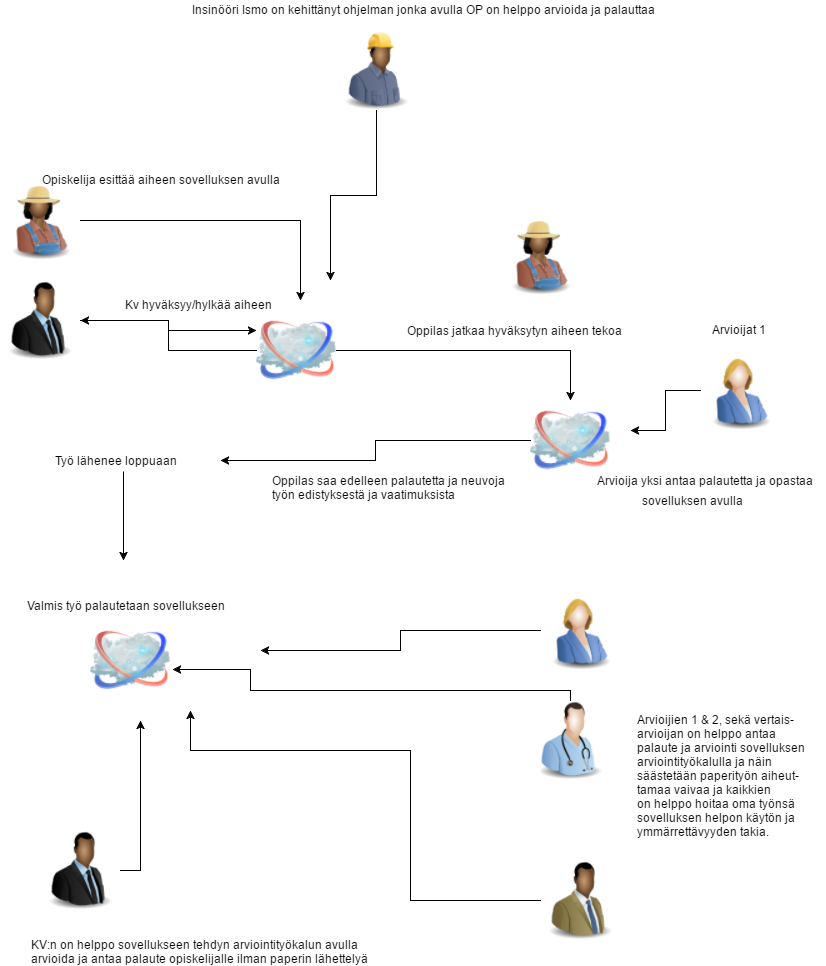

The diagram above was exported from draw.io. Its source (the exported page's mxGraphModel, read from the mxfile embedded in the PNG):
<mxGraphModel dx="1186" dy="739" grid="1" gridSize="10" guides="1" tooltips="1" connect="1" arrows="1" fold="1" page="1" pageScale="1" pageWidth="850" pageHeight="1100" background="#ffffff" math="0" shadow="0">
  <root>
    <mxCell id="0" />
    <mxCell id="1" parent="0" />
    <mxCell id="15" style="edgeStyle=orthogonalEdgeStyle;rounded=0;html=1;exitX=0.5;exitY=1;jettySize=auto;orthogonalLoop=1;" edge="1" parent="1" source="2">
      <mxGeometry relative="1" as="geometry">
        <mxPoint x="350" y="310" as="targetPoint" />
      </mxGeometry>
    </mxCell>
    <mxCell id="2" value="" style="image;html=1;labelBackgroundColor=#ffffff;image=img/lib/clip_art/people/Construction_Worker_Man_Black_128x128.png" vertex="1" parent="1">
      <mxGeometry x="356" y="60" width="80" height="80" as="geometry" />
    </mxCell>
    <mxCell id="3" value="Insinööri Ismo on kehittänyt ohjelman jonka avulla OP on helppo arvioida ja palauttaa&amp;nbsp;" style="text;html=1;resizable=0;points=[];autosize=1;align=left;verticalAlign=top;spacingTop=-4;" vertex="1" parent="1">
      <mxGeometry x="210" y="30" width="480" height="20" as="geometry" />
    </mxCell>
    <mxCell id="10" style="edgeStyle=orthogonalEdgeStyle;rounded=0;html=1;jettySize=auto;orthogonalLoop=1;" edge="1" parent="1" source="4">
      <mxGeometry relative="1" as="geometry">
        <mxPoint x="320" y="330" as="targetPoint" />
      </mxGeometry>
    </mxCell>
    <mxCell id="4" value="" style="image;html=1;labelBackgroundColor=#ffffff;image=img/lib/clip_art/people/Farmer_Woman_Black_128x128.png" vertex="1" parent="1">
      <mxGeometry x="20" y="210" width="80" height="80" as="geometry" />
    </mxCell>
    <mxCell id="12" style="edgeStyle=orthogonalEdgeStyle;rounded=0;html=1;entryX=0;entryY=0.25;jettySize=auto;orthogonalLoop=1;" edge="1" parent="1" source="6" target="9">
      <mxGeometry relative="1" as="geometry" />
    </mxCell>
    <mxCell id="6" value="" style="image;html=1;labelBackgroundColor=#ffffff;image=img/lib/clip_art/people/Suit_Man_Black_128x128.png" vertex="1" parent="1">
      <mxGeometry x="20" y="310" width="80" height="80" as="geometry" />
    </mxCell>
    <mxCell id="14" style="edgeStyle=orthogonalEdgeStyle;rounded=0;html=1;entryX=1;entryY=0.5;jettySize=auto;orthogonalLoop=1;" edge="1" parent="1" source="9" target="6">
      <mxGeometry relative="1" as="geometry" />
    </mxCell>
    <mxCell id="16" style="edgeStyle=orthogonalEdgeStyle;rounded=0;html=1;jettySize=auto;orthogonalLoop=1;entryX=0.5;entryY=0;" edge="1" parent="1" source="9" target="19">
      <mxGeometry relative="1" as="geometry">
        <mxPoint x="580" y="380" as="targetPoint" />
        <Array as="points">
          <mxPoint x="590" y="380" />
        </Array>
      </mxGeometry>
    </mxCell>
    <mxCell id="9" value="" style="image;html=1;labelBackgroundColor=#ffffff;image=img/lib/clip_art/networking/Cloud_128x128.png" vertex="1" parent="1">
      <mxGeometry x="276" y="340" width="80" height="80" as="geometry" />
    </mxCell>
    <mxCell id="11" value="Opiskelija esittää aiheen sovelluksen avulla&amp;nbsp;" style="text;html=1;resizable=0;points=[];autosize=1;align=left;verticalAlign=top;spacingTop=-4;" vertex="1" parent="1">
      <mxGeometry x="60" y="200" width="260" height="20" as="geometry" />
    </mxCell>
    <mxCell id="13" value="Kv hyväksyy/hylkää aiheen&amp;nbsp;" style="text;html=1;resizable=0;points=[];autosize=1;align=left;verticalAlign=top;spacingTop=-4;" vertex="1" parent="1">
      <mxGeometry x="143" y="325" width="170" height="20" as="geometry" />
    </mxCell>
    <mxCell id="17" value="Oppilas jatkaa hyväksytyn aiheen tekoa" style="text;html=1;resizable=0;points=[];autosize=1;align=left;verticalAlign=top;spacingTop=-4;" vertex="1" parent="1">
      <mxGeometry x="425" y="351" width="230" height="20" as="geometry" />
    </mxCell>
    <mxCell id="18" value="" style="image;html=1;labelBackgroundColor=#ffffff;image=img/lib/clip_art/people/Farmer_Woman_Black_128x128.png" vertex="1" parent="1">
      <mxGeometry x="520" y="245" width="80" height="80" as="geometry" />
    </mxCell>
    <mxCell id="29" style="edgeStyle=orthogonalEdgeStyle;rounded=0;html=1;jettySize=auto;orthogonalLoop=1;" edge="1" parent="1" source="19">
      <mxGeometry relative="1" as="geometry">
        <mxPoint x="240" y="490" as="targetPoint" />
      </mxGeometry>
    </mxCell>
    <mxCell id="19" value="" style="image;html=1;labelBackgroundColor=#ffffff;image=img/lib/clip_art/networking/Cloud_128x128.png" vertex="1" parent="1">
      <mxGeometry x="550" y="430" width="80" height="80" as="geometry" />
    </mxCell>
    <mxCell id="26" style="edgeStyle=orthogonalEdgeStyle;rounded=0;html=1;jettySize=auto;orthogonalLoop=1;" edge="1" parent="1" source="20">
      <mxGeometry relative="1" as="geometry">
        <mxPoint x="650" y="460" as="targetPoint" />
      </mxGeometry>
    </mxCell>
    <mxCell id="20" value="" style="image;html=1;labelBackgroundColor=#ffffff;image=img/lib/clip_art/people/Suit_Woman_Blue_128x128.png" vertex="1" parent="1">
      <mxGeometry x="720" y="380" width="80" height="80" as="geometry" />
    </mxCell>
    <mxCell id="25" value="Arvioijat 1" style="text;html=1;resizable=0;points=[];autosize=1;align=left;verticalAlign=top;spacingTop=-4;" vertex="1" parent="1">
      <mxGeometry x="730" y="350" width="70" height="20" as="geometry" />
    </mxCell>
    <mxCell id="27" value="Arvioija yksi antaa palautetta ja opastaa&amp;nbsp;" style="text;html=1;resizable=0;points=[];autosize=1;align=left;verticalAlign=top;spacingTop=-4;" vertex="1" parent="1">
      <mxGeometry x="615" y="501" width="230" height="20" as="geometry" />
    </mxCell>
    <mxCell id="28" value="sovelluksen avulla" style="text;html=1;resizable=0;points=[];autosize=1;align=left;verticalAlign=top;spacingTop=-4;" vertex="1" parent="1">
      <mxGeometry x="660" y="521" width="120" height="20" as="geometry" />
    </mxCell>
    <mxCell id="31" style="edgeStyle=orthogonalEdgeStyle;rounded=0;html=1;jettySize=auto;orthogonalLoop=1;" edge="1" parent="1" source="30">
      <mxGeometry relative="1" as="geometry">
        <mxPoint x="143" y="590" as="targetPoint" />
      </mxGeometry>
    </mxCell>
    <mxCell id="30" value="Työ lähenee loppuaan&amp;nbsp;" style="text;html=1;resizable=0;points=[];autosize=1;align=left;verticalAlign=top;spacingTop=-4;" vertex="1" parent="1">
      <mxGeometry x="73" y="481" width="140" height="20" as="geometry" />
    </mxCell>
    <mxCell id="32" value="Oppilas saa edelleen palautetta ja neuvoja&amp;nbsp;&lt;div&gt;työn edistyksestä ja vaatimuksista&amp;nbsp;&lt;/div&gt;&lt;div&gt;&lt;br&gt;&lt;/div&gt;" style="text;html=1;resizable=0;points=[];autosize=1;align=left;verticalAlign=top;spacingTop=-4;" vertex="1" parent="1">
      <mxGeometry x="290" y="501" width="250" height="40" as="geometry" />
    </mxCell>
    <mxCell id="36" style="edgeStyle=orthogonalEdgeStyle;rounded=0;html=1;jettySize=auto;orthogonalLoop=1;" edge="1" parent="1" source="33">
      <mxGeometry relative="1" as="geometry">
        <mxPoint x="160" y="750" as="targetPoint" />
      </mxGeometry>
    </mxCell>
    <mxCell id="33" value="" style="image;html=1;labelBackgroundColor=#ffffff;image=img/lib/clip_art/people/Suit_Man_Black_128x128.png" vertex="1" parent="1">
      <mxGeometry x="60" y="860" width="80" height="80" as="geometry" />
    </mxCell>
    <mxCell id="34" value="" style="image;html=1;labelBackgroundColor=#ffffff;image=img/lib/clip_art/networking/Cloud_128x128.png" vertex="1" parent="1">
      <mxGeometry x="110" y="650" width="80" height="80" as="geometry" />
    </mxCell>
    <mxCell id="35" value="Valmis työ palautetaan sovellukseen" style="text;html=1;resizable=0;points=[];autosize=1;align=left;verticalAlign=top;spacingTop=-4;" vertex="1" parent="1">
      <mxGeometry x="45" y="626" width="210" height="20" as="geometry" />
    </mxCell>
    <mxCell id="37" value="KV:n on helppo sovellukseen tehdyn arviointityökalun avulla&amp;nbsp;&lt;div&gt;arvioida ja antaa palaute opiskelijalle ilman paperin lähettelyä&lt;/div&gt;" style="text;html=1;resizable=0;points=[];autosize=1;align=left;verticalAlign=top;spacingTop=-4;" vertex="1" parent="1">
      <mxGeometry x="49" y="965" width="350" height="30" as="geometry" />
    </mxCell>
    <mxCell id="41" style="edgeStyle=orthogonalEdgeStyle;rounded=0;html=1;jettySize=auto;orthogonalLoop=1;" edge="1" parent="1" source="38">
      <mxGeometry relative="1" as="geometry">
        <mxPoint x="280" y="680" as="targetPoint" />
      </mxGeometry>
    </mxCell>
    <mxCell id="38" value="" style="image;html=1;labelBackgroundColor=#ffffff;image=img/lib/clip_art/people/Suit_Woman_Blue_128x128.png" vertex="1" parent="1">
      <mxGeometry x="560" y="620" width="80" height="80" as="geometry" />
    </mxCell>
    <mxCell id="42" style="edgeStyle=orthogonalEdgeStyle;rounded=0;html=1;jettySize=auto;orthogonalLoop=1;" edge="1" parent="1" source="39">
      <mxGeometry relative="1" as="geometry">
        <mxPoint x="192" y="699" as="targetPoint" />
        <Array as="points">
          <mxPoint x="590" y="720" />
          <mxPoint x="270" y="720" />
          <mxPoint x="270" y="699" />
        </Array>
      </mxGeometry>
    </mxCell>
    <mxCell id="39" value="" style="image;html=1;labelBackgroundColor=#ffffff;image=img/lib/clip_art/people/Nurse_Man_128x128.png" vertex="1" parent="1">
      <mxGeometry x="550" y="730" width="80" height="80" as="geometry" />
    </mxCell>
    <mxCell id="43" style="edgeStyle=orthogonalEdgeStyle;rounded=0;html=1;jettySize=auto;orthogonalLoop=1;" edge="1" parent="1" source="40">
      <mxGeometry relative="1" as="geometry">
        <mxPoint x="210" y="740" as="targetPoint" />
        <Array as="points">
          <mxPoint x="430" y="930" />
          <mxPoint x="430" y="780" />
        </Array>
      </mxGeometry>
    </mxCell>
    <mxCell id="40" value="" style="image;html=1;labelBackgroundColor=#ffffff;image=img/lib/clip_art/people/Suit_Man_Green_Black_128x128.png" vertex="1" parent="1">
      <mxGeometry x="560" y="890" width="80" height="80" as="geometry" />
    </mxCell>
    <mxCell id="44" value="Arvioijien 1 &amp;amp; 2, sekä vertais-&lt;div&gt;arvioijan on helppo antaa&amp;nbsp;&lt;/div&gt;&lt;div&gt;palaute ja arviointi sovelluksen&lt;/div&gt;&lt;div&gt;arviointityökalulla ja näin&amp;nbsp;&lt;/div&gt;&lt;div&gt;säästetään paperityön aiheut-&lt;/div&gt;&lt;div&gt;tamaa vaivaa ja kaikkien&lt;/div&gt;&lt;div&gt;on helppo hoitaa oma työnsä&amp;nbsp;&lt;/div&gt;&lt;div&gt;sovelluksen helpon käytön ja&lt;/div&gt;&lt;div&gt;ymmärrettävyyden takia.&lt;/div&gt;" style="text;html=1;resizable=0;points=[];autosize=1;align=left;verticalAlign=top;spacingTop=-4;" vertex="1" parent="1">
      <mxGeometry x="655" y="740" width="180" height="130" as="geometry" />
    </mxCell>
  </root>
</mxGraphModel>